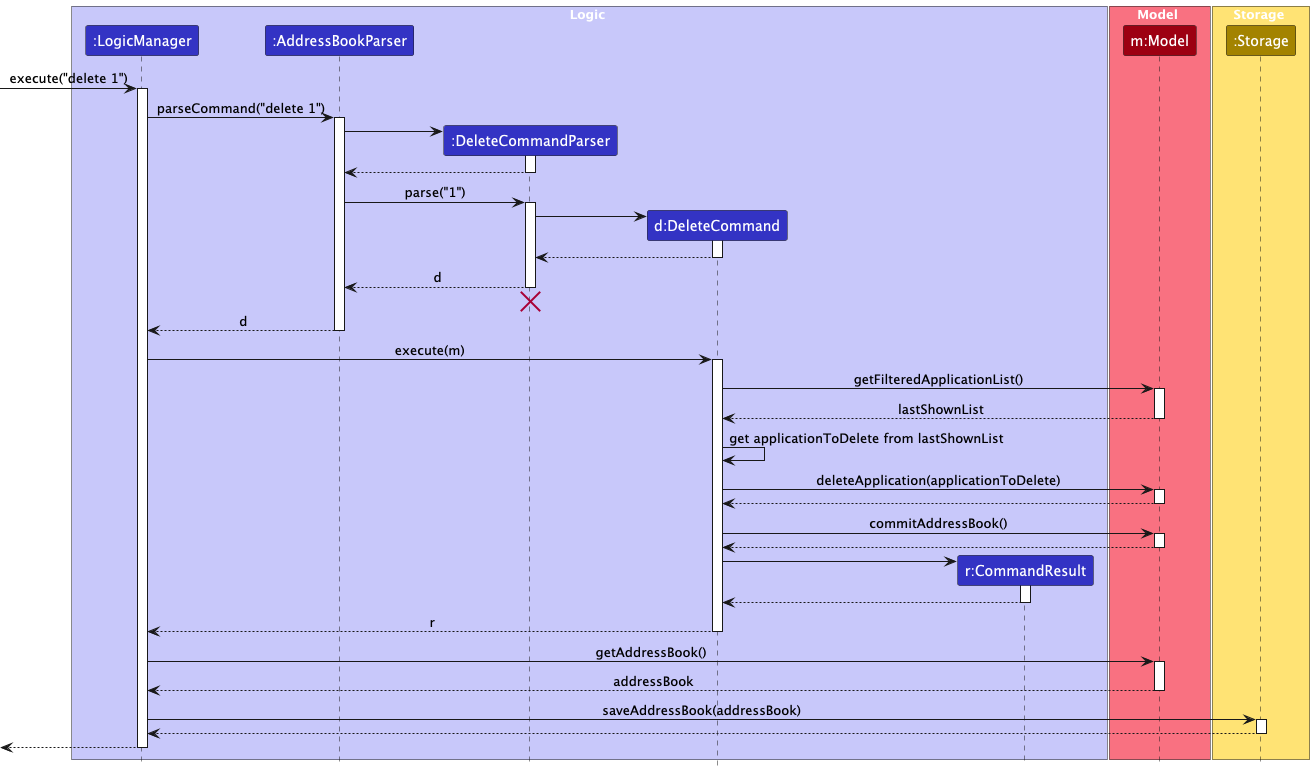

The diagram above was rendered by PlantUML. Its source (embedded in the PNG):
@startuml
!include style.puml
skinparam ArrowFontStyle plain

box Logic LOGIC_COLOR_T1
participant ":LogicManager" as LogicManager LOGIC_COLOR
participant ":AddressBookParser" as AddressBookParser LOGIC_COLOR
participant ":DeleteCommandParser" as DeleteCommandParser LOGIC_COLOR
participant "d:DeleteCommand" as DeleteCommand LOGIC_COLOR
participant "r:CommandResult" as CommandResult LOGIC_COLOR
end box

box Model MODEL_COLOR_T1
participant "m:Model" as Model MODEL_COLOR
end box

box Storage STORAGE_COLOR_T1
participant ":Storage" as Storage STORAGE_COLOR
end box

[-> LogicManager : execute("delete 1")
activate LogicManager

LogicManager -> AddressBookParser : parseCommand("delete 1")
activate AddressBookParser

create DeleteCommandParser
AddressBookParser -> DeleteCommandParser
activate DeleteCommandParser

DeleteCommandParser --> AddressBookParser
deactivate DeleteCommandParser

AddressBookParser -> DeleteCommandParser : parse("1")
activate DeleteCommandParser

create DeleteCommand
DeleteCommandParser -> DeleteCommand
activate DeleteCommand

DeleteCommand --> DeleteCommandParser
deactivate DeleteCommand

DeleteCommandParser --> AddressBookParser : d
deactivate DeleteCommandParser
DeleteCommandParser -[hidden]-> AddressBookParser
destroy DeleteCommandParser

AddressBookParser --> LogicManager : d
deactivate AddressBookParser

LogicManager -> DeleteCommand : execute(m)
activate DeleteCommand

DeleteCommand -> Model : getFilteredApplicationList()
activate Model
Model --> DeleteCommand : lastShownList
deactivate Model

DeleteCommand -> DeleteCommand : get applicationToDelete from lastShownList

DeleteCommand -> Model : deleteApplication(applicationToDelete)
activate Model
Model --> DeleteCommand
deactivate Model

DeleteCommand -> Model : commitAddressBook()
activate Model
Model --> DeleteCommand
deactivate Model

create CommandResult
DeleteCommand -> CommandResult
activate CommandResult

CommandResult --> DeleteCommand
deactivate CommandResult

DeleteCommand --> LogicManager : r
deactivate DeleteCommand

LogicManager -> Model : getAddressBook()
activate Model
Model --> LogicManager : addressBook
deactivate Model

LogicManager -> Storage : saveAddressBook(addressBook)
activate Storage
Storage --> LogicManager
deactivate Storage

[<--LogicManager
deactivate LogicManager
@enduml